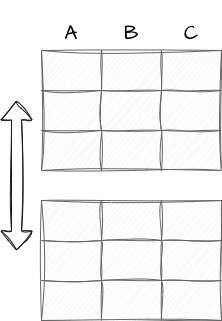

The diagram above was exported from draw.io. Its source (the exported page's mxGraphModel, read from the mxfile embedded in the PNG):
<mxGraphModel dx="1134" dy="514" grid="1" gridSize="25" guides="1" tooltips="1" connect="1" arrows="1" fold="1" page="1" pageScale="1" pageWidth="1920" pageHeight="1200" background="#ffffff" math="0" shadow="0">
  <root>
    <mxCell id="0" />
    <mxCell id="1" parent="0" />
    <mxCell id="3" value="" style="shape=table;html=1;whiteSpace=wrap;startSize=0;container=1;collapsible=0;childLayout=tableLayout;sketch=1;hachureGap=4;jiggle=2;curveFitting=1;fontFamily=Architects Daughter;fontSource=https%3A%2F%2Ffonts.googleapis.com%2Fcss%3Ffamily%3DArchitects%2BDaughter;fontSize=20;gradientColor=none;fillColor=#f5f5f5;strokeColor=#666666;movable=1;resizable=1;rotatable=1;deletable=1;editable=1;connectable=1;" vertex="1" parent="1">
      <mxGeometry x="275" y="100" width="180" height="120" as="geometry" />
    </mxCell>
    <mxCell id="4" value="" style="shape=tableRow;horizontal=0;startSize=0;swimlaneHead=0;swimlaneBody=0;top=0;left=0;bottom=0;right=0;collapsible=0;dropTarget=0;fillColor=none;points=[[0,0.5],[1,0.5]];portConstraint=eastwest;sketch=1;hachureGap=4;jiggle=2;curveFitting=1;fontFamily=Architects Daughter;fontSource=https%3A%2F%2Ffonts.googleapis.com%2Fcss%3Ffamily%3DArchitects%2BDaughter;fontSize=20;movable=1;resizable=1;rotatable=1;deletable=1;editable=1;connectable=1;" vertex="1" parent="3">
      <mxGeometry width="180" height="40" as="geometry" />
    </mxCell>
    <mxCell id="5" value="" style="shape=partialRectangle;html=1;whiteSpace=wrap;connectable=1;fillColor=none;top=0;left=0;bottom=0;right=0;overflow=hidden;sketch=1;hachureGap=4;jiggle=2;curveFitting=1;fontFamily=Architects Daughter;fontSource=https%3A%2F%2Ffonts.googleapis.com%2Fcss%3Ffamily%3DArchitects%2BDaughter;fontSize=20;movable=1;resizable=1;rotatable=1;deletable=1;editable=1;" vertex="1" parent="4">
      <mxGeometry width="60" height="40" as="geometry">
        <mxRectangle width="60" height="40" as="alternateBounds" />
      </mxGeometry>
    </mxCell>
    <mxCell id="6" value="" style="shape=partialRectangle;html=1;whiteSpace=wrap;connectable=1;fillColor=none;top=0;left=0;bottom=0;right=0;overflow=hidden;sketch=1;hachureGap=4;jiggle=2;curveFitting=1;fontFamily=Architects Daughter;fontSource=https%3A%2F%2Ffonts.googleapis.com%2Fcss%3Ffamily%3DArchitects%2BDaughter;fontSize=20;movable=1;resizable=1;rotatable=1;deletable=1;editable=1;" vertex="1" parent="4">
      <mxGeometry x="60" width="60" height="40" as="geometry">
        <mxRectangle width="60" height="40" as="alternateBounds" />
      </mxGeometry>
    </mxCell>
    <mxCell id="7" value="" style="shape=partialRectangle;html=1;whiteSpace=wrap;connectable=1;fillColor=none;top=0;left=0;bottom=0;right=0;overflow=hidden;sketch=1;hachureGap=4;jiggle=2;curveFitting=1;fontFamily=Architects Daughter;fontSource=https%3A%2F%2Ffonts.googleapis.com%2Fcss%3Ffamily%3DArchitects%2BDaughter;fontSize=20;movable=1;resizable=1;rotatable=1;deletable=1;editable=1;" vertex="1" parent="4">
      <mxGeometry x="120" width="60" height="40" as="geometry">
        <mxRectangle width="60" height="40" as="alternateBounds" />
      </mxGeometry>
    </mxCell>
    <mxCell id="8" value="" style="shape=tableRow;horizontal=0;startSize=0;swimlaneHead=0;swimlaneBody=0;top=0;left=0;bottom=0;right=0;collapsible=0;dropTarget=0;fillColor=none;points=[[0,0.5],[1,0.5]];portConstraint=eastwest;sketch=1;hachureGap=4;jiggle=2;curveFitting=1;fontFamily=Architects Daughter;fontSource=https%3A%2F%2Ffonts.googleapis.com%2Fcss%3Ffamily%3DArchitects%2BDaughter;fontSize=20;movable=1;resizable=1;rotatable=1;deletable=1;editable=1;connectable=1;" vertex="1" parent="3">
      <mxGeometry y="40" width="180" height="40" as="geometry" />
    </mxCell>
    <mxCell id="9" value="" style="shape=partialRectangle;html=1;whiteSpace=wrap;connectable=1;fillColor=none;top=0;left=0;bottom=0;right=0;overflow=hidden;sketch=1;hachureGap=4;jiggle=2;curveFitting=1;fontFamily=Architects Daughter;fontSource=https%3A%2F%2Ffonts.googleapis.com%2Fcss%3Ffamily%3DArchitects%2BDaughter;fontSize=20;movable=1;resizable=1;rotatable=1;deletable=1;editable=1;" vertex="1" parent="8">
      <mxGeometry width="60" height="40" as="geometry">
        <mxRectangle width="60" height="40" as="alternateBounds" />
      </mxGeometry>
    </mxCell>
    <mxCell id="10" value="" style="shape=partialRectangle;html=1;whiteSpace=wrap;connectable=1;fillColor=none;top=0;left=0;bottom=0;right=0;overflow=hidden;sketch=1;hachureGap=4;jiggle=2;curveFitting=1;fontFamily=Architects Daughter;fontSource=https%3A%2F%2Ffonts.googleapis.com%2Fcss%3Ffamily%3DArchitects%2BDaughter;fontSize=20;movable=1;resizable=1;rotatable=1;deletable=1;editable=1;" vertex="1" parent="8">
      <mxGeometry x="60" width="60" height="40" as="geometry">
        <mxRectangle width="60" height="40" as="alternateBounds" />
      </mxGeometry>
    </mxCell>
    <mxCell id="11" value="" style="shape=partialRectangle;html=1;whiteSpace=wrap;connectable=1;fillColor=none;top=0;left=0;bottom=0;right=0;overflow=hidden;sketch=1;hachureGap=4;jiggle=2;curveFitting=1;fontFamily=Architects Daughter;fontSource=https%3A%2F%2Ffonts.googleapis.com%2Fcss%3Ffamily%3DArchitects%2BDaughter;fontSize=20;movable=1;resizable=1;rotatable=1;deletable=1;editable=1;" vertex="1" parent="8">
      <mxGeometry x="120" width="60" height="40" as="geometry">
        <mxRectangle width="60" height="40" as="alternateBounds" />
      </mxGeometry>
    </mxCell>
    <mxCell id="12" value="" style="shape=tableRow;horizontal=0;startSize=0;swimlaneHead=0;swimlaneBody=0;top=0;left=0;bottom=0;right=0;collapsible=0;dropTarget=0;fillColor=none;points=[[0,0.5],[1,0.5]];portConstraint=eastwest;sketch=1;hachureGap=4;jiggle=2;curveFitting=1;fontFamily=Architects Daughter;fontSource=https%3A%2F%2Ffonts.googleapis.com%2Fcss%3Ffamily%3DArchitects%2BDaughter;fontSize=20;movable=1;resizable=1;rotatable=1;deletable=1;editable=1;connectable=1;" vertex="1" parent="3">
      <mxGeometry y="80" width="180" height="40" as="geometry" />
    </mxCell>
    <mxCell id="13" value="" style="shape=partialRectangle;html=1;whiteSpace=wrap;connectable=1;fillColor=none;top=0;left=0;bottom=0;right=0;overflow=hidden;sketch=1;hachureGap=4;jiggle=2;curveFitting=1;fontFamily=Architects Daughter;fontSource=https%3A%2F%2Ffonts.googleapis.com%2Fcss%3Ffamily%3DArchitects%2BDaughter;fontSize=20;movable=1;resizable=1;rotatable=1;deletable=1;editable=1;" vertex="1" parent="12">
      <mxGeometry width="60" height="40" as="geometry">
        <mxRectangle width="60" height="40" as="alternateBounds" />
      </mxGeometry>
    </mxCell>
    <mxCell id="14" value="" style="shape=partialRectangle;html=1;whiteSpace=wrap;connectable=1;fillColor=none;top=0;left=0;bottom=0;right=0;overflow=hidden;sketch=1;hachureGap=4;jiggle=2;curveFitting=1;fontFamily=Architects Daughter;fontSource=https%3A%2F%2Ffonts.googleapis.com%2Fcss%3Ffamily%3DArchitects%2BDaughter;fontSize=20;movable=1;resizable=1;rotatable=1;deletable=1;editable=1;" vertex="1" parent="12">
      <mxGeometry x="60" width="60" height="40" as="geometry">
        <mxRectangle width="60" height="40" as="alternateBounds" />
      </mxGeometry>
    </mxCell>
    <mxCell id="15" value="" style="shape=partialRectangle;html=1;whiteSpace=wrap;connectable=1;fillColor=none;top=0;left=0;bottom=0;right=0;overflow=hidden;pointerEvents=1;sketch=1;hachureGap=4;jiggle=2;curveFitting=1;fontFamily=Architects Daughter;fontSource=https%3A%2F%2Ffonts.googleapis.com%2Fcss%3Ffamily%3DArchitects%2BDaughter;fontSize=20;movable=1;resizable=1;rotatable=1;deletable=1;editable=1;" vertex="1" parent="12">
      <mxGeometry x="120" width="60" height="40" as="geometry">
        <mxRectangle width="60" height="40" as="alternateBounds" />
      </mxGeometry>
    </mxCell>
    <mxCell id="16" value="" style="shape=table;html=1;whiteSpace=wrap;startSize=0;container=1;collapsible=0;childLayout=tableLayout;sketch=1;hachureGap=4;jiggle=2;curveFitting=1;fontFamily=Architects Daughter;fontSource=https%3A%2F%2Ffonts.googleapis.com%2Fcss%3Ffamily%3DArchitects%2BDaughter;fontSize=20;gradientColor=none;fillColor=#f5f5f5;strokeColor=#666666;movable=1;resizable=1;rotatable=1;deletable=1;editable=1;connectable=1;" vertex="1" parent="1">
      <mxGeometry x="275" y="250" width="180" height="120" as="geometry" />
    </mxCell>
    <mxCell id="17" value="" style="shape=tableRow;horizontal=0;startSize=0;swimlaneHead=0;swimlaneBody=0;top=0;left=0;bottom=0;right=0;collapsible=0;dropTarget=0;fillColor=none;points=[[0,0.5],[1,0.5]];portConstraint=eastwest;sketch=1;hachureGap=4;jiggle=2;curveFitting=1;fontFamily=Architects Daughter;fontSource=https%3A%2F%2Ffonts.googleapis.com%2Fcss%3Ffamily%3DArchitects%2BDaughter;fontSize=20;movable=1;resizable=1;rotatable=1;deletable=1;editable=1;connectable=1;" vertex="1" parent="16">
      <mxGeometry width="180" height="40" as="geometry" />
    </mxCell>
    <mxCell id="18" value="" style="shape=partialRectangle;html=1;whiteSpace=wrap;connectable=1;fillColor=none;top=0;left=0;bottom=0;right=0;overflow=hidden;sketch=1;hachureGap=4;jiggle=2;curveFitting=1;fontFamily=Architects Daughter;fontSource=https%3A%2F%2Ffonts.googleapis.com%2Fcss%3Ffamily%3DArchitects%2BDaughter;fontSize=20;movable=1;resizable=1;rotatable=1;deletable=1;editable=1;" vertex="1" parent="17">
      <mxGeometry width="60" height="40" as="geometry">
        <mxRectangle width="60" height="40" as="alternateBounds" />
      </mxGeometry>
    </mxCell>
    <mxCell id="19" value="" style="shape=partialRectangle;html=1;whiteSpace=wrap;connectable=1;fillColor=none;top=0;left=0;bottom=0;right=0;overflow=hidden;sketch=1;hachureGap=4;jiggle=2;curveFitting=1;fontFamily=Architects Daughter;fontSource=https%3A%2F%2Ffonts.googleapis.com%2Fcss%3Ffamily%3DArchitects%2BDaughter;fontSize=20;movable=1;resizable=1;rotatable=1;deletable=1;editable=1;" vertex="1" parent="17">
      <mxGeometry x="60" width="60" height="40" as="geometry">
        <mxRectangle width="60" height="40" as="alternateBounds" />
      </mxGeometry>
    </mxCell>
    <mxCell id="20" value="" style="shape=partialRectangle;html=1;whiteSpace=wrap;connectable=1;fillColor=none;top=0;left=0;bottom=0;right=0;overflow=hidden;sketch=1;hachureGap=4;jiggle=2;curveFitting=1;fontFamily=Architects Daughter;fontSource=https%3A%2F%2Ffonts.googleapis.com%2Fcss%3Ffamily%3DArchitects%2BDaughter;fontSize=20;movable=1;resizable=1;rotatable=1;deletable=1;editable=1;" vertex="1" parent="17">
      <mxGeometry x="120" width="60" height="40" as="geometry">
        <mxRectangle width="60" height="40" as="alternateBounds" />
      </mxGeometry>
    </mxCell>
    <mxCell id="21" value="" style="shape=tableRow;horizontal=0;startSize=0;swimlaneHead=0;swimlaneBody=0;top=0;left=0;bottom=0;right=0;collapsible=0;dropTarget=0;fillColor=none;points=[[0,0.5],[1,0.5]];portConstraint=eastwest;sketch=1;hachureGap=4;jiggle=2;curveFitting=1;fontFamily=Architects Daughter;fontSource=https%3A%2F%2Ffonts.googleapis.com%2Fcss%3Ffamily%3DArchitects%2BDaughter;fontSize=20;movable=1;resizable=1;rotatable=1;deletable=1;editable=1;connectable=1;" vertex="1" parent="16">
      <mxGeometry y="40" width="180" height="40" as="geometry" />
    </mxCell>
    <mxCell id="22" value="" style="shape=partialRectangle;html=1;whiteSpace=wrap;connectable=1;fillColor=none;top=0;left=0;bottom=0;right=0;overflow=hidden;sketch=1;hachureGap=4;jiggle=2;curveFitting=1;fontFamily=Architects Daughter;fontSource=https%3A%2F%2Ffonts.googleapis.com%2Fcss%3Ffamily%3DArchitects%2BDaughter;fontSize=20;movable=1;resizable=1;rotatable=1;deletable=1;editable=1;" vertex="1" parent="21">
      <mxGeometry width="60" height="40" as="geometry">
        <mxRectangle width="60" height="40" as="alternateBounds" />
      </mxGeometry>
    </mxCell>
    <mxCell id="23" value="" style="shape=partialRectangle;html=1;whiteSpace=wrap;connectable=1;fillColor=none;top=0;left=0;bottom=0;right=0;overflow=hidden;sketch=1;hachureGap=4;jiggle=2;curveFitting=1;fontFamily=Architects Daughter;fontSource=https%3A%2F%2Ffonts.googleapis.com%2Fcss%3Ffamily%3DArchitects%2BDaughter;fontSize=20;movable=1;resizable=1;rotatable=1;deletable=1;editable=1;" vertex="1" parent="21">
      <mxGeometry x="60" width="60" height="40" as="geometry">
        <mxRectangle width="60" height="40" as="alternateBounds" />
      </mxGeometry>
    </mxCell>
    <mxCell id="24" value="" style="shape=partialRectangle;html=1;whiteSpace=wrap;connectable=1;fillColor=none;top=0;left=0;bottom=0;right=0;overflow=hidden;sketch=1;hachureGap=4;jiggle=2;curveFitting=1;fontFamily=Architects Daughter;fontSource=https%3A%2F%2Ffonts.googleapis.com%2Fcss%3Ffamily%3DArchitects%2BDaughter;fontSize=20;movable=1;resizable=1;rotatable=1;deletable=1;editable=1;" vertex="1" parent="21">
      <mxGeometry x="120" width="60" height="40" as="geometry">
        <mxRectangle width="60" height="40" as="alternateBounds" />
      </mxGeometry>
    </mxCell>
    <mxCell id="25" value="" style="shape=tableRow;horizontal=0;startSize=0;swimlaneHead=0;swimlaneBody=0;top=0;left=0;bottom=0;right=0;collapsible=0;dropTarget=0;fillColor=none;points=[[0,0.5],[1,0.5]];portConstraint=eastwest;sketch=1;hachureGap=4;jiggle=2;curveFitting=1;fontFamily=Architects Daughter;fontSource=https%3A%2F%2Ffonts.googleapis.com%2Fcss%3Ffamily%3DArchitects%2BDaughter;fontSize=20;movable=1;resizable=1;rotatable=1;deletable=1;editable=1;connectable=1;" vertex="1" parent="16">
      <mxGeometry y="80" width="180" height="40" as="geometry" />
    </mxCell>
    <mxCell id="26" value="" style="shape=partialRectangle;html=1;whiteSpace=wrap;connectable=1;fillColor=none;top=0;left=0;bottom=0;right=0;overflow=hidden;sketch=1;hachureGap=4;jiggle=2;curveFitting=1;fontFamily=Architects Daughter;fontSource=https%3A%2F%2Ffonts.googleapis.com%2Fcss%3Ffamily%3DArchitects%2BDaughter;fontSize=20;movable=1;resizable=1;rotatable=1;deletable=1;editable=1;" vertex="1" parent="25">
      <mxGeometry width="60" height="40" as="geometry">
        <mxRectangle width="60" height="40" as="alternateBounds" />
      </mxGeometry>
    </mxCell>
    <mxCell id="27" value="" style="shape=partialRectangle;html=1;whiteSpace=wrap;connectable=1;fillColor=none;top=0;left=0;bottom=0;right=0;overflow=hidden;sketch=1;hachureGap=4;jiggle=2;curveFitting=1;fontFamily=Architects Daughter;fontSource=https%3A%2F%2Ffonts.googleapis.com%2Fcss%3Ffamily%3DArchitects%2BDaughter;fontSize=20;movable=1;resizable=1;rotatable=1;deletable=1;editable=1;" vertex="1" parent="25">
      <mxGeometry x="60" width="60" height="40" as="geometry">
        <mxRectangle width="60" height="40" as="alternateBounds" />
      </mxGeometry>
    </mxCell>
    <mxCell id="28" value="" style="shape=partialRectangle;html=1;whiteSpace=wrap;connectable=1;fillColor=none;top=0;left=0;bottom=0;right=0;overflow=hidden;pointerEvents=1;sketch=1;hachureGap=4;jiggle=2;curveFitting=1;fontFamily=Architects Daughter;fontSource=https%3A%2F%2Ffonts.googleapis.com%2Fcss%3Ffamily%3DArchitects%2BDaughter;fontSize=20;movable=1;resizable=1;rotatable=1;deletable=1;editable=1;" vertex="1" parent="25">
      <mxGeometry x="120" width="60" height="40" as="geometry">
        <mxRectangle width="60" height="40" as="alternateBounds" />
      </mxGeometry>
    </mxCell>
    <mxCell id="29" value="" style="shape=flexArrow;endArrow=classic;startArrow=classic;html=1;sketch=1;hachureGap=4;jiggle=2;curveFitting=1;fontFamily=Architects Daughter;fontSource=https%3A%2F%2Ffonts.googleapis.com%2Fcss%3Ffamily%3DArchitects%2BDaughter;fontSize=16;strokeColor=#1A1A1A;movable=1;resizable=1;rotatable=1;deletable=1;editable=1;connectable=1;" edge="1" parent="1">
      <mxGeometry width="100" height="100" relative="1" as="geometry">
        <mxPoint x="250" y="300" as="sourcePoint" />
        <mxPoint x="250" y="150" as="targetPoint" />
      </mxGeometry>
    </mxCell>
    <mxCell id="65" value="" style="group;movable=1;resizable=1;rotatable=1;deletable=1;editable=1;connectable=1;" vertex="1" connectable="0" parent="1">
      <mxGeometry x="275" y="67" width="180" height="30" as="geometry" />
    </mxCell>
    <mxCell id="57" value="&lt;p&gt;&lt;font color=&quot;#000000&quot;&gt;A&lt;/font&gt;&lt;/p&gt;" style="text;strokeColor=none;align=center;fillColor=none;html=1;verticalAlign=middle;whiteSpace=wrap;rounded=0;sketch=1;hachureGap=4;jiggle=2;curveFitting=1;fontFamily=Architects Daughter;fontSource=https%3A%2F%2Ffonts.googleapis.com%2Fcss%3Ffamily%3DArchitects%2BDaughter;fontSize=20;movable=1;resizable=1;rotatable=1;deletable=1;editable=1;connectable=1;" vertex="1" parent="65">
      <mxGeometry width="60" height="30" as="geometry" />
    </mxCell>
    <mxCell id="58" value="&lt;p&gt;&lt;font color=&quot;#000000&quot;&gt;B&lt;/font&gt;&lt;/p&gt;" style="text;strokeColor=none;align=center;fillColor=none;html=1;verticalAlign=middle;whiteSpace=wrap;rounded=0;sketch=1;hachureGap=4;jiggle=2;curveFitting=1;fontFamily=Architects Daughter;fontSource=https%3A%2F%2Ffonts.googleapis.com%2Fcss%3Ffamily%3DArchitects%2BDaughter;fontSize=20;movable=1;resizable=1;rotatable=1;deletable=1;editable=1;connectable=1;" vertex="1" parent="65">
      <mxGeometry x="60" width="60" height="30" as="geometry" />
    </mxCell>
    <mxCell id="59" value="&lt;p&gt;&lt;font color=&quot;#000000&quot;&gt;C&lt;/font&gt;&lt;/p&gt;" style="text;strokeColor=none;align=center;fillColor=none;html=1;verticalAlign=middle;whiteSpace=wrap;rounded=0;sketch=1;hachureGap=4;jiggle=2;curveFitting=1;fontFamily=Architects Daughter;fontSource=https%3A%2F%2Ffonts.googleapis.com%2Fcss%3Ffamily%3DArchitects%2BDaughter;fontSize=20;movable=1;resizable=1;rotatable=1;deletable=1;editable=1;connectable=1;" vertex="1" parent="65">
      <mxGeometry x="120" width="60" height="30" as="geometry" />
    </mxCell>
  </root>
</mxGraphModel>